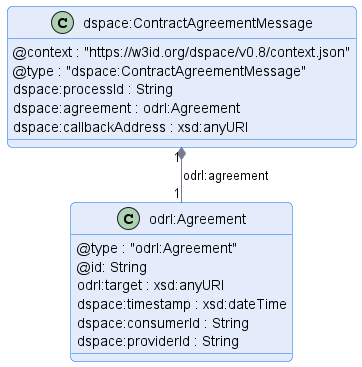

The diagram above was rendered by PlantUML. Its source (embedded in the PNG):
@startuml "contract-agreement-message"
!pragma layout smetana

!include ../../../common/style/diagram.styles.puml

hide empty description


class "dspace:ContractAgreementMessage" {
    @context : "https://w3id.org/dspace/v0.8/context.json"
    @type : "dspace:ContractAgreementMessage"
    dspace:processId : String
    dspace:agreement : odrl:Agreement
    dspace:callbackAddress : xsd:anyURI
}

class odrl:Agreement {
    @type : "odrl:Agreement"
    @id: String
    odrl:target : xsd:anyURI
    dspace:timestamp : xsd:dateTime
    dspace:consumerId : String
    dspace:providerId : String
}

"dspace:ContractAgreementMessage" "1" *-- "1" "odrl:Agreement" : "odrl:agreement"

@enduml